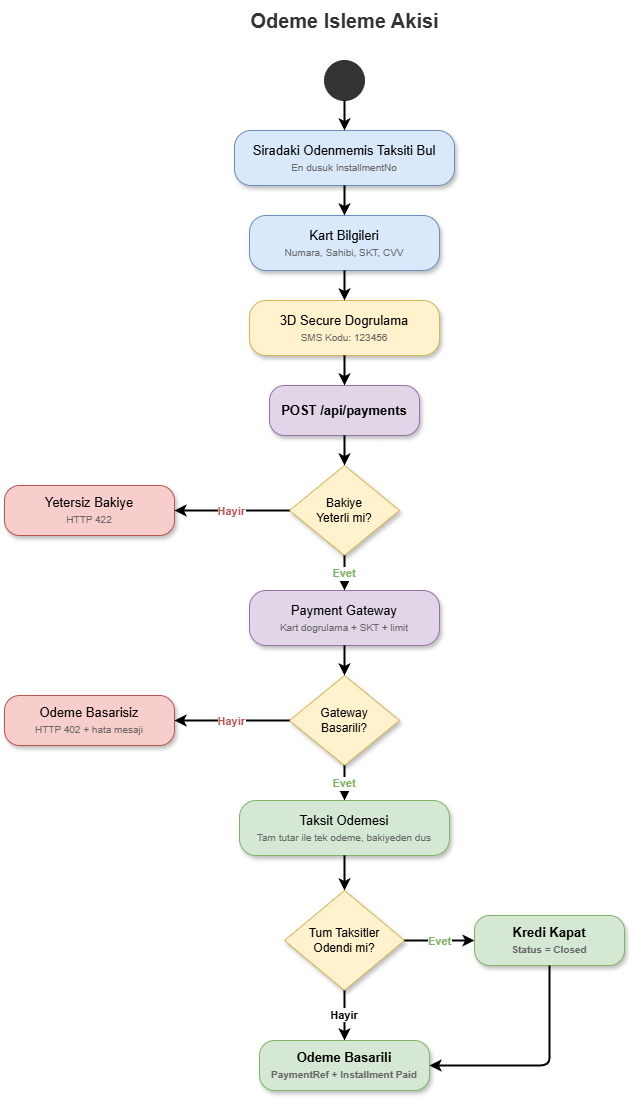

The diagram above was exported from draw.io. Its source (the exported page's mxGraphModel, read from the mxfile embedded in the PNG):
<mxGraphModel dx="2289" dy="1187" grid="1" gridSize="10" guides="1" tooltips="1" connect="1" arrows="1" fold="1" page="1" pageScale="1" pageWidth="1400" pageHeight="1200" math="0" shadow="0">
  <root>
    <mxCell id="0" />
    <mxCell id="1" parent="0" />
    <mxCell id="title2" parent="1" style="text;html=1;align=center;verticalAlign=middle;fontSize=20;fontStyle=1;fillColor=none;strokeColor=none;fontColor=#333333;" value="Odeme Isleme Akisi" vertex="1">
      <mxGeometry height="40" width="300" x="500" y="20" as="geometry" />
    </mxCell>
    <mxCell id="ps" parent="1" style="ellipse;fillColor=#333333;strokeColor=#333333;" value="" vertex="1">
      <mxGeometry height="40" width="40" x="630" y="80" as="geometry" />
    </mxCell>
    <mxCell id="b1" parent="1" style="rounded=1;whiteSpace=wrap;html=1;fillColor=#dae8fc;strokeColor=#6c8ebf;fontSize=13;shadow=1;arcSize=30;" value="Siradaki Odenmemis Taksiti Bul&lt;br&gt;&lt;font style='font-size:10px;color:#666'&gt;En dusuk InstallmentNo&lt;/font&gt;" vertex="1">
      <mxGeometry height="55" width="220" x="540" y="150" as="geometry" />
    </mxCell>
    <mxCell id="pe1" edge="1" parent="1" source="ps" style="edgeStyle=orthogonalEdgeStyle;rounded=1;strokeWidth=2;" target="b1">
      <mxGeometry relative="1" as="geometry" />
    </mxCell>
    <mxCell id="b2" parent="1" style="rounded=1;whiteSpace=wrap;html=1;fillColor=#dae8fc;strokeColor=#6c8ebf;fontSize=13;shadow=1;arcSize=30;" value="Kart Bilgileri&lt;br&gt;&lt;font style='font-size:10px;color:#666'&gt;Numara, Sahibi, SKT, CVV&lt;/font&gt;" vertex="1">
      <mxGeometry height="55" width="190" x="555" y="235" as="geometry" />
    </mxCell>
    <mxCell id="pe2" edge="1" parent="1" source="b1" style="edgeStyle=orthogonalEdgeStyle;rounded=1;strokeWidth=2;" target="b2">
      <mxGeometry relative="1" as="geometry" />
    </mxCell>
    <mxCell id="b3" parent="1" style="rounded=1;whiteSpace=wrap;html=1;fillColor=#fff2cc;strokeColor=#d6b656;fontSize=13;shadow=1;arcSize=30;" value="3D Secure Dogrulama&lt;br&gt;&lt;font style='font-size:10px;color:#666'&gt;SMS Kodu: 123456&lt;/font&gt;" vertex="1">
      <mxGeometry height="55" width="190" x="555" y="320" as="geometry" />
    </mxCell>
    <mxCell id="pe3" edge="1" parent="1" source="b2" style="edgeStyle=orthogonalEdgeStyle;rounded=1;strokeWidth=2;" target="b3">
      <mxGeometry relative="1" as="geometry" />
    </mxCell>
    <mxCell id="b4" parent="1" style="rounded=1;whiteSpace=wrap;html=1;fillColor=#e1d5e7;strokeColor=#9673a6;fontSize=13;fontStyle=1;shadow=1;arcSize=30;" value="POST /api/payments" vertex="1">
      <mxGeometry height="50" width="150" x="575" y="405" as="geometry" />
    </mxCell>
    <mxCell id="pe4" edge="1" parent="1" source="b3" style="edgeStyle=orthogonalEdgeStyle;rounded=1;strokeWidth=2;" target="b4">
      <mxGeometry relative="1" as="geometry" />
    </mxCell>
    <mxCell id="d_bal" parent="1" style="rhombus;whiteSpace=wrap;html=1;fillColor=#fff2cc;strokeColor=#d6b656;fontSize=12;shadow=1;" value="Bakiye&lt;br&gt;Yeterli mi?" vertex="1">
      <mxGeometry height="90" width="110" x="595" y="485" as="geometry" />
    </mxCell>
    <mxCell id="pe4b" edge="1" parent="1" source="b4" style="edgeStyle=orthogonalEdgeStyle;rounded=1;strokeWidth=2;" target="d_bal">
      <mxGeometry relative="1" as="geometry" />
    </mxCell>
    <mxCell id="b_bal_fail" parent="1" style="rounded=1;whiteSpace=wrap;html=1;fillColor=#f8cecc;strokeColor=#b85450;fontSize=13;shadow=1;arcSize=30;" value="Yetersiz Bakiye&lt;br&gt;&lt;font style='font-size:10px;color:#666'&gt;HTTP 422&lt;/font&gt;" vertex="1">
      <mxGeometry height="50" width="170" x="310" y="505" as="geometry" />
    </mxCell>
    <mxCell id="pe4c" edge="1" parent="1" source="d_bal" style="edgeStyle=orthogonalEdgeStyle;rounded=1;strokeWidth=2;fontSize=11;fontStyle=1;fontColor=#b85450;" target="b_bal_fail" value="Hayir">
      <mxGeometry relative="1" as="geometry" />
    </mxCell>
    <mxCell id="b5" parent="1" style="rounded=1;whiteSpace=wrap;html=1;fillColor=#e1d5e7;strokeColor=#9673a6;fontSize=13;shadow=1;arcSize=30;" value="Payment Gateway&lt;br&gt;&lt;font style='font-size:10px;color:#666'&gt;Kart dogrulama + SKT + limit&lt;/font&gt;" vertex="1">
      <mxGeometry height="55" width="190" x="555" y="610" as="geometry" />
    </mxCell>
    <mxCell id="pe5" edge="1" parent="1" source="d_bal" style="edgeStyle=orthogonalEdgeStyle;rounded=1;strokeWidth=2;fontSize=11;fontStyle=1;fontColor=#82b366;" target="b5" value="Evet">
      <mxGeometry relative="1" as="geometry" />
    </mxCell>
    <mxCell id="d2" parent="1" style="rhombus;whiteSpace=wrap;html=1;fillColor=#fff2cc;strokeColor=#d6b656;fontSize=12;shadow=1;" value="Gateway&lt;br&gt;Basarili?" vertex="1">
      <mxGeometry height="90" width="110" x="595" y="695" as="geometry" />
    </mxCell>
    <mxCell id="pe6" edge="1" parent="1" source="b5" style="edgeStyle=orthogonalEdgeStyle;rounded=1;strokeWidth=2;" target="d2">
      <mxGeometry relative="1" as="geometry" />
    </mxCell>
    <mxCell id="b6" parent="1" style="rounded=1;whiteSpace=wrap;html=1;fillColor=#f8cecc;strokeColor=#b85450;fontSize=13;shadow=1;arcSize=30;" value="Odeme Basarisiz&lt;br&gt;&lt;font style='font-size:10px;color:#666'&gt;HTTP 402 + hata mesaji&lt;/font&gt;" vertex="1">
      <mxGeometry height="50" width="170" x="310" y="715" as="geometry" />
    </mxCell>
    <mxCell id="pe7" edge="1" parent="1" source="d2" style="edgeStyle=orthogonalEdgeStyle;rounded=1;strokeWidth=2;fontSize=11;fontStyle=1;fontColor=#b85450;" target="b6" value="Hayir">
      <mxGeometry relative="1" as="geometry" />
    </mxCell>
    <mxCell id="b7" parent="1" style="rounded=1;whiteSpace=wrap;html=1;fillColor=#d5e8d4;strokeColor=#82b366;fontSize=13;shadow=1;arcSize=30;" value="Taksit Odemesi&lt;br&gt;&lt;font style='font-size:10px;color:#666'&gt;Tam tutar ile tek odeme, bakiyeden dus&lt;/font&gt;" vertex="1">
      <mxGeometry height="55" width="210" x="545" y="820" as="geometry" />
    </mxCell>
    <mxCell id="pe8" edge="1" parent="1" source="d2" style="edgeStyle=orthogonalEdgeStyle;rounded=1;strokeWidth=2;fontSize=11;fontStyle=1;fontColor=#82b366;" target="b7" value="Evet">
      <mxGeometry relative="1" as="geometry" />
    </mxCell>
    <mxCell id="d3" parent="1" style="rhombus;whiteSpace=wrap;html=1;fillColor=#fff2cc;strokeColor=#d6b656;fontSize=12;shadow=1;" value="Tum Taksitler&lt;br&gt;Odendi mi?" vertex="1">
      <mxGeometry height="100" width="120" x="590" y="910" as="geometry" />
    </mxCell>
    <mxCell id="pe9" edge="1" parent="1" source="b7" style="edgeStyle=orthogonalEdgeStyle;rounded=1;strokeWidth=2;" target="d3">
      <mxGeometry relative="1" as="geometry" />
    </mxCell>
    <mxCell id="b8" parent="1" style="rounded=1;whiteSpace=wrap;html=1;fillColor=#d5e8d4;strokeColor=#82b366;fontSize=13;fontStyle=1;shadow=1;arcSize=30;" value="Kredi Kapat&lt;br&gt;&lt;font style='font-size:10px;color:#666'&gt;Status = Closed&lt;/font&gt;" vertex="1">
      <mxGeometry height="50" width="150" x="780" y="935" as="geometry" />
    </mxCell>
    <mxCell id="pe10" edge="1" parent="1" source="d3" style="edgeStyle=orthogonalEdgeStyle;rounded=1;strokeWidth=2;fontSize=11;fontStyle=1;fontColor=#82b366;" target="b8" value="Evet">
      <mxGeometry relative="1" as="geometry" />
    </mxCell>
    <mxCell id="b9" parent="1" style="rounded=1;whiteSpace=wrap;html=1;fillColor=#d5e8d4;strokeColor=#82b366;fontSize=13;fontStyle=1;shadow=1;arcSize=30;" value="Odeme Basarili&lt;br&gt;&lt;font style='font-size:10px;color:#666'&gt;PaymentRef + Installment Paid&lt;/font&gt;" vertex="1">
      <mxGeometry height="50" width="170" x="565" y="1060" as="geometry" />
    </mxCell>
    <mxCell id="pe11" edge="1" parent="1" source="d3" style="edgeStyle=orthogonalEdgeStyle;rounded=1;strokeWidth=2;fontSize=11;fontStyle=1;" target="b9" value="Hayir">
      <mxGeometry relative="1" as="geometry" />
    </mxCell>
    <mxCell id="pe12" edge="1" parent="1" source="b8" style="edgeStyle=orthogonalEdgeStyle;rounded=1;strokeWidth=2;" target="b9">
      <mxGeometry relative="1" as="geometry">
        <Array as="points">
          <mxPoint x="855" y="1060" />
          <mxPoint x="855" y="1085" />
        </Array>
      </mxGeometry>
    </mxCell>
  </root>
</mxGraphModel>